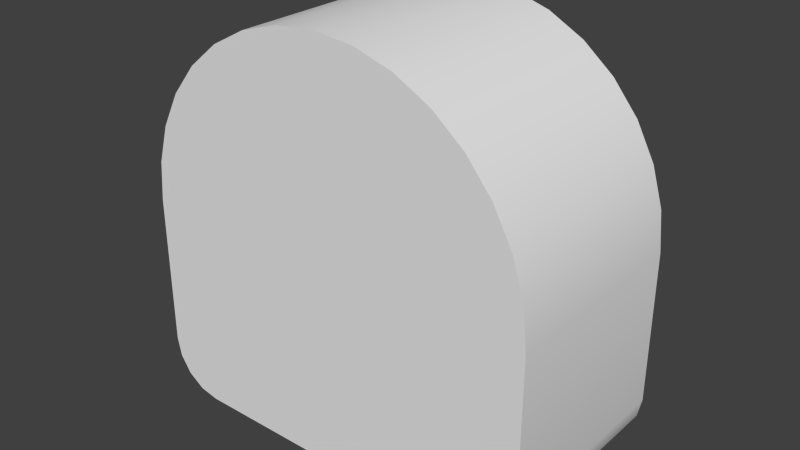 # Source: Fuselage0250.blend  (saved by Blender 2.76.0; exported with 4.5.12 LTS)
import bpy
from mathutils import Matrix  # noqa: F401  (used for matrix-valued properties, if any)

bpy.ops.wm.read_factory_settings(use_empty=True)
scene = bpy.context.scene
scene.name = 'Scene'

# ---- collections
col_collection_1 = bpy.data.collections.new('Collection 1'); scene.collection.children.link(col_collection_1)

# ---- world
world_world = bpy.data.worlds.new('World'); scene.world = world_world
world_world.color = (0.05088, 0.05088, 0.05088)
world_world.use_sun_shadow = False
world_world.sun_shadow_jitter_overblur = 0.0
world_world.cycles.sampling_method = 'MANUAL'
world_world.cycles.sample_map_resolution = 256

# ---- meshes
me_cube_001 = bpy.data.meshes.new('Cube.001')
me_cube_001.from_pydata([(-0.981, 0.5, -0.8457), (-0.9808, 0.5, 0.1951), (1.0, -0.5, -3.576e-07), (-1.0, -0.5, -0.75), (-0.3827, -0.5, 0.9239), (-0.9268, -0.5, -0.9268), (0.8315, -0.5, 0.5556), (0.7071, -0.5, 0.7071), (0.9268, -0.5, -0.9268), (-1.0, -0.5, -3.576e-07), (0.1951, 0.5, 0.9808), (-0.8457, 0.5, -0.981), (-0.5556, -0.5, 0.8315), (-0.9239, -0.5, 0.3827), (-0.9808, -0.5, 0.1951), (-0.7071, -0.5, 0.7071), (0.3827, -0.5, 0.9239), (0.7071, 0.5, 0.7071), (-1.0, 0.5, -3.576e-07), (-0.5556, 0.5, 0.8315), (0.0, 0.5, -1.0), (0.3827, 0.5, 0.9239), (-0.9268, 0.5, -0.9268), (-0.9239, 0.5, 0.3827), (0.9268, 0.5, -0.9268), (-0.8315, -0.5, 0.5556), (0.9239, 0.5, 0.3827), (0.8315, 0.5, 0.5556), (0.9808, 0.5, 0.1951), (-0.3827, 0.5, 0.9239), (-0.1951, 0.5, 0.9808), (1.0, 0.5, -0.75), (0.981, 0.5, -0.8457), (0.8457, 0.5, -0.981), (0.75, 0.5, -1.0), (0.5556, 0.5, 0.8315), (-0.8315, 0.5, 0.5556), (-0.981, -0.5, -0.8457), (-0.1951, -0.5, 0.9808), (2.384e-07, -0.5, 1.0), (0.1951, -0.5, 0.9808), (0.8457, -0.5, -0.981), (0.75, -0.5, -1.0), (0.9808, -0.5, 0.1951), (-1.0, 0.5, -0.75), (2.384e-07, 0.5, 1.0), (-0.7071, 0.5, 0.7071), (-0.75, -0.5, -1.0), (0.0, -0.5, -1.0), (0.981, -0.5, -0.8457), (0.5556, -0.5, 0.8315), (0.9239, -0.5, 0.3827), (-0.8457, -0.5, -0.981), (1.0, -0.5, -0.75), (1.0, 0.5, -3.576e-07), (-0.75, 0.5, -1.0), (0.9239, 0.5, 0.3827), (0.8315, 0.5, 0.5556), (-0.7071, -0.5, 0.7071), (-0.5556, -0.5, 0.8315), (-0.3827, 0.5, 0.9239), (-0.1951, 0.5, 0.9808), (0.8457, 0.5, -0.981), (0.75, 0.5, -1.0), (0.9268, 0.5, -0.9268), (0.7071, 0.5, 0.7071), (0.5556, 0.5, 0.8315), (0.981, 0.5, -0.8457), (-1.0, -0.5, -0.75), (-0.981, -0.5, -0.8457), (-0.1951, -0.5, 0.9808), (2.384e-07, -0.5, 1.0), (0.8457, -0.5, -0.981), (0.75, -0.5, -1.0), (0.0, 0.5, -1.0), (2.384e-07, 0.5, 1.0), (0.1951, 0.5, 0.9808), (-0.8315, 0.5, 0.5556), (-0.7071, 0.5, 0.7071), (0.9268, -0.5, -0.9268), (0.9239, -0.5, 0.3827), (0.8315, -0.5, 0.5556), (-0.9268, -0.5, -0.9268), (-0.8457, -0.5, -0.981), (-0.75, -0.5, -1.0), (1.0, -0.5, -3.576e-07), (1.0, -0.5, -0.75), (-1.0, 0.5, -3.576e-07), (-0.9808, 0.5, 0.1951), (-0.8457, 0.5, -0.981), (-0.75, 0.5, -1.0), (-0.9239, 0.5, 0.3827), (1.0, 0.5, -3.576e-07), (0.9808, 0.5, 0.1951), (-1.0, 0.5, -0.75), (-0.981, 0.5, -0.8457), (0.3827, 0.5, 0.9239), (0.7071, -0.5, 0.7071), (-0.9268, 0.5, -0.9268), (0.0, -0.5, -1.0), (0.981, -0.5, -0.8457), (-0.3827, -0.5, 0.9239), (-0.9239, -0.5, 0.3827), (-0.8315, -0.5, 0.5556), (-0.9808, -0.5, 0.1951), (1.0, 0.5, -0.75), (-1.0, -0.5, -3.576e-07), (0.3827, -0.5, 0.9239), (0.1951, -0.5, 0.9808), (0.9808, -0.5, 0.1951), (0.5556, -0.5, 0.8315), (-0.5556, 0.5, 0.8315)], [], [(61, 75, 74, 90, 89, 98, 95, 94, 87, 88, 91, 77, 78, 19, 60), (81, 80, 56, 57), (69, 68, 44, 0), (68, 106, 18, 44), (59, 58, 103, 102, 104, 9, 3, 37, 82, 83, 84, 99, 71, 70, 101), (23, 1, 14, 13), (14, 1, 18, 106), (15, 46, 36, 25), (36, 23, 13, 25), (29, 111, 12, 4), (12, 111, 46, 15), (38, 30, 29, 4), (27, 26, 93, 92, 31, 67, 64, 62, 63, 74, 75, 76, 96, 66, 65), (10, 45, 39, 108), (45, 30, 38, 39), (108, 107, 21, 10), (21, 107, 110, 35), (97, 81, 57, 17), (35, 110, 97, 17), (73, 72, 79, 100, 53, 85, 109, 51, 6, 7, 50, 16, 40, 71, 99), (55, 47, 52, 11), (11, 52, 5, 22), (48, 47, 55, 20), (20, 34, 42, 48), (41, 33, 24, 8), (24, 32, 49, 8), (49, 32, 105, 86), (105, 54, 2, 86), (80, 43, 28, 56), (28, 43, 2, 54), (33, 41, 42, 34), (5, 69, 0, 22)])
me_cube_001.polygons.foreach_set('use_smooth', [True] * 32)
_uv = me_cube_001.uv_layers.new(name='UVMap')
_uv.uv.foreach_set('vector', [0.5203, 0.9433, 0.5156, 0.9903, 0.9972, 0.9903, 0.9972, 0.8097, 0.9927, 0.7867, 0.9796, 0.7672, 0.9601, 0.7541, 0.937, 0.7495, 0.7564, 0.7495, 0.7095, 0.7541, 0.6643, 0.7678, 0.6227, 0.7901, 0.5862, 0.82, 0.5562, 0.8565, 0.534, 0.8982, 0.5197, 0.776, 0.5628, 0.776, 0.5628, 0.5556, 0.5197, 0.5556, 0.07344, 0.5557, 0.05268, 0.5557, 0.05268, 0.7744, 0.07344, 0.7744, 0.9942, 0.4424, 0.833, 0.4424, 0.833, 0.2228, 0.9942, 0.2228, 0.5562, 0.8565, 0.5862, 0.82, 0.6227, 0.7901, 0.6643, 0.7678, 0.7095, 0.7541, 0.7564, 0.7495, 0.937, 0.7495, 0.9601, 0.7541, 0.9796, 0.7672, 0.9927, 0.7867, 0.9972, 0.8097, 0.9972, 0.9903, 0.5156, 0.9903, 0.5203, 0.9433, 0.534, 0.8982, 0.5641, 0.003199, 0.6087, 0.003199, 0.6087, 0.4445, 0.5641, 0.4445, 0.6087, 0.4445, 0.6087, 0.003199, 0.6532, 0.003199, 0.6532, 0.4445, 0.4766, 0.776, 0.4766, 0.5556, 0.5197, 0.5556, 0.5197, 0.776, 0.5197, 0.5556, 0.5628, 0.5556, 0.5628, 0.776, 0.5197, 0.776, 0.3904, 0.5556, 0.4335, 0.5556, 0.4335, 0.776, 0.3904, 0.776, 0.4335, 0.776, 0.4335, 0.5556, 0.4766, 0.5556, 0.4766, 0.776, 0.3474, 0.776, 0.3474, 0.5556, 0.3904, 0.5556, 0.3904, 0.776, 0.6227, 0.7901, 0.6643, 0.7678, 0.7095, 0.7541, 0.7564, 0.7495, 0.937, 0.7495, 0.9601, 0.7541, 0.9796, 0.7672, 0.9927, 0.7867, 0.9972, 0.8097, 0.9972, 0.9903, 0.5156, 0.9903, 0.5203, 0.9433, 0.534, 0.8982, 0.5562, 0.8565, 0.5862, 0.82, 0.3474, 0.5556, 0.3043, 0.5556, 0.3043, 0.776, 0.3474, 0.776, 0.3043, 0.5556, 0.3474, 0.5556, 0.3474, 0.776, 0.3043, 0.776, 0.3474, 0.776, 0.3904, 0.776, 0.3904, 0.5556, 0.3474, 0.5556, 0.3904, 0.5556, 0.3904, 0.776, 0.4335, 0.776, 0.4335, 0.5556, 0.4766, 0.776, 0.5197, 0.776, 0.5197, 0.5556, 0.4766, 0.5556, 0.4335, 0.5556, 0.4335, 0.776, 0.4766, 0.776, 0.4766, 0.5556, 0.9972, 0.8097, 0.9927, 0.7867, 0.9796, 0.7672, 0.9601, 0.7541, 0.937, 0.7495, 0.7564, 0.7495, 0.7095, 0.7541, 0.6643, 0.7678, 0.6227, 0.7901, 0.5862, 0.82, 0.5562, 0.8565, 0.534, 0.8982, 0.5203, 0.9433, 0.5156, 0.9903, 0.9972, 0.9903, 0.1357, 0.7744, 0.1357, 0.5557, 0.115, 0.5557, 0.115, 0.7744, 0.115, 0.7744, 0.115, 0.5557, 0.09421, 0.5557, 0.09421, 0.7744, 0.1357, 0.5556, 0.3017, 0.5556, 0.3017, 0.7744, 0.1357, 0.7744, 0.1357, 0.7744, 0.3017, 0.7744, 0.3017, 0.5556, 0.1357, 0.5556, 0.115, 0.5557, 0.115, 0.7744, 0.09421, 0.7744, 0.0942, 0.5557, 0.09421, 0.7744, 0.07344, 0.7744, 0.07344, 0.5557, 0.0942, 0.5557, 0.07344, 0.5557, 0.07344, 0.7744, 0.05268, 0.7744, 0.05268, 0.5557, 0.9942, 0.2228, 0.833, 0.2228, 0.833, 0.4424, 0.9942, 0.4424, 0.6532, 0.4445, 0.6087, 0.4445, 0.6087, 0.003199, 0.6532, 0.003199, 0.6087, 0.003199, 0.6087, 0.4445, 0.5641, 0.4445, 0.5641, 0.003199, 0.115, 0.7744, 0.115, 0.5557, 0.1357, 0.5557, 0.1357, 0.7744, 0.09421, 0.5557, 0.07344, 0.5557, 0.07344, 0.7744, 0.09421, 0.7744])
me_cube_001.use_remesh_preserve_volume = False
me_cube_001.use_remesh_preserve_attributes = False
me_cube_001.use_mirror_vertex_groups = False
me_cube_001.update()

# ---- objects
ob_fuselage = bpy.data.objects.new('Fuselage', me_cube_001)

# ---- transforms, parenting, visibility, modifiers, constraints
ob_fuselage.location = (0.0, 0.0, 0.0)
ob_fuselage.lineart.crease_threshold = 0.0

# ---- collection membership
col_collection_1.objects.link(ob_fuselage)

# ---- scene / render settings (as saved in the file)
scene.frame_start = 1; scene.frame_end = 250; scene.frame_set(1)
scene.render.engine = 'BLENDER_EEVEE_NEXT'
scene.render.resolution_percentage = 50
scene.render.dither_intensity = 0.0
scene.cycles.use_denoising = False
scene.cycles.samples = 10
scene.cycles.sampling_pattern = 'TABULATED_SOBOL'
scene.cycles.light_sampling_threshold = 0.0
scene.cycles.use_adaptive_sampling = False
scene.cycles.use_light_tree = False
scene.cycles.blur_glossy = 0.0
scene.cycles.pixel_filter_type = 'GAUSSIAN'
scene.cycles.sample_clamp_indirect = 0.0
scene.view_settings.view_transform = 'Standard'
bpy.context.view_layer.update()

# ---- added for rendering (the .blend has no active camera and no usable light): camera, sun
cam_auto = bpy.data.cameras.new('AutoCamera')
cam_auto.lens = 50.0
cam_auto.sensor_width = 36.0
cam_auto.clip_end = 1000.0
ob_auto_camera = bpy.data.objects.new('AutoCamera', cam_auto)
scene.collection.objects.link(ob_auto_camera)
ob_auto_camera.location = (2.77567, -3.33081, 2.22054)
ob_auto_camera.rotation_euler = (1.09748, -7.21219e-08, 0.694738)
scene.camera = ob_auto_camera
light_auto_sun = bpy.data.lights.new('AutoSun', 'SUN')
light_auto_sun.energy = 3.0
light_auto_sun.angle = 0.0523599
ob_auto_sun = bpy.data.objects.new('AutoSun', light_auto_sun)
scene.collection.objects.link(ob_auto_sun)
ob_auto_sun.rotation_euler = (0.872665, 0.174533, 0.523599)
bpy.context.view_layer.update()
